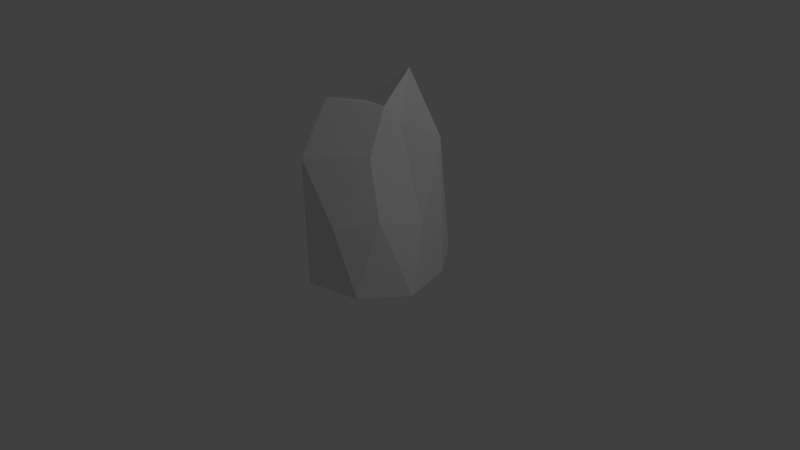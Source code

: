 # Source: Mountain1.blend  (saved by Blender 2.74.0; exported with 4.5.12 LTS)
import bpy
from mathutils import Matrix  # noqa: F401  (used for matrix-valued properties, if any)

bpy.ops.wm.read_factory_settings(use_empty=True)
scene = bpy.context.scene
scene.name = 'Scene'

# ---- collections
col_collection_1 = bpy.data.collections.new('Collection 1'); scene.collection.children.link(col_collection_1)

# ---- materials (node trees are filled in below, after node groups)
mat_material = bpy.data.materials.new('Material')
mat_material.alpha_threshold = 0.0
mat_material.use_transparent_shadow = False
mat_material.roughness = 0.5
mat_material.specular_intensity = 0.0
mat_material.line_color = (0.0, 0.0, 0.0, 1.0)

# ---- material node trees

# ---- world
world_world = bpy.data.worlds.new('World'); scene.world = world_world
world_world.color = (0.05088, 0.05088, 0.05088)
world_world.use_sun_shadow = False
world_world.sun_shadow_jitter_overblur = 0.0
world_world.cycles.sampling_method = 'MANUAL'
world_world.cycles.sample_map_resolution = 256

# ---- cameras
cam_camera = bpy.data.cameras.new('Camera')
cam_camera.clip_end = 100.0
cam_camera.lens = 35.0
cam_camera.sensor_width = 32.0
cam_camera.sensor_height = 18.0
cam_camera.ortho_scale = 7.314
cam_camera.dof.focus_distance = 0.0
cam_camera.dof.aperture_fstop = 128.0

# ---- lights
light_lamp = bpy.data.lights.new('Lamp', 'POINT')
light_lamp.transmission_factor = 0.0
light_lamp.cutoff_distance = 30.0
light_lamp.energy = 100.0
light_lamp.shadow_buffer_clip_start = 1.001
light_lamp.shadow_soft_size = 0.1
light_lamp.shadow_maximum_resolution = 0.006
light_lamp.use_absolute_resolution = True
light_lamp.cycles.use_multiple_importance_sampling = False

# ---- meshes
me_icosphere = bpy.data.meshes.new('Icosphere')
me_icosphere.from_pydata([(0.2764, 0.7399, 0.8506), (-0.664, 1.23, 0.5257), (-0.7236, 0.7399, -0.5257), (0.2764, 1.366, -0.8506), (0.8944, 0.7399, -3.234e-08), (0.2516, 2.048, -8.953e-08), (1.093, 1.591e-08, 0.3641), (0.9194, -1.399e-08, -0.32), (0.005557, 4.553e-08, 1.042), (0.6957, 3.865e-08, 0.8841), (-0.8376, 6.472e-09, 0.1481), (-0.3861, 2.884e-08, 0.6599), (-0.8485, -2.843e-08, -0.6504), (-1.054, -1.363e-08, -0.3118), (0.5225, -3.672e-08, -0.8401), (-0.2336, -4.111e-08, -0.9405), (0.6882, 0.8698, 0.5), (-0.3638, 1.446, 0.7759), (-0.6172, 1.36, -5.945e-08), (-0.2629, 1.563, -0.809), (0.6882, 1.655, -0.5), (0.3679, 1.525, 0.3317), (0.3503, 1.835, -0.1607), (-0.4253, 2.076, 0.309), (-0.4253, 1.898, -0.309), (0.1625, 2.395, -0.5), (0.9069, 0.3699, -0.16), (0.4861, 0.37, 0.8674), (-0.525, 0.6151, 0.5928), (-0.8889, 0.3699, -0.4187), (0.02138, 0.6831, -0.8956), (0.4823, 0.8049, 0.6753), (-0.5139, 1.338, 0.6508), (-0.6704, 1.05, -0.2629), (0.00676, 1.464, -0.8298), (0.7913, 1.197, -0.25), (0.3222, 1.133, 0.5912), (0.301, 1.942, -0.08035), (-0.5447, 1.653, 0.4174), (-0.5745, 1.319, -0.4174), (0.2194, 1.881, -0.6753), (0.9935, 0.3699, 0.182), (0.141, 0.37, 0.9461), (-0.7508, 0.6151, 0.3369), (-0.7861, 0.3699, -0.588), (0.3994, 0.6831, -0.8454), (0.7913, 0.8048, 0.25), (-0.04372, 1.093, 0.8133), (-0.6406, 1.295, 0.2629), (-0.4932, 1.151, -0.6674), (0.4823, 1.51, -0.6753), (0.3098, 1.787, 0.1658), (0.6224, 1.288, -0.08035), (-0.08684, 2.062, 0.1545), (-0.08684, 1.973, -0.1545), (0.207, 2.222, -0.25), (0.2564, 2.115, -0.3303), (0.5192, 1.745, -0.3303), (0.4253, 2.025, -0.5), (-0.1314, 2.146, -0.4045), (-0.05021, 1.979, -0.6545), (-0.3441, 1.73, -0.559), (-0.4253, 1.987, -7.396e-08), (-0.5213, 1.629, -0.1545), (-0.5213, 1.718, 0.1545), (-0.0287, 1.8, 0.3203), (-0.3946, 1.761, 0.5424), (0.00204, 1.485, 0.5538), (0.3591, 1.68, 0.08549), (0.5281, 1.198, 0.4158), (0.5192, 1.353, 0.1697), (0.8038, 0.8273, -0.41), (0.721, -2.535e-08, -0.58), (0.6054, 0.8273, -0.67), (-0.2483, 0.7813, -0.8748), (-0.5411, -3.477e-08, -0.7954), (-0.5557, 0.7813, -0.7297), (-0.8357, 0.68, -0.1559), (-0.946, -3.577e-09, -0.08184), (-0.7274, 0.68, 0.07404), (-0.3749, 0.7228, 0.7179), (-0.1902, 3.719e-08, 0.8507), (-0.1791, 0.7228, 0.9087), (0.692, 0.4349, 0.6921), (0.8942, 2.728e-08, 0.6241), (0.8904, 0.4349, 0.432), (0.1444, -3.892e-08, -0.8903), (-0.9514, -2.103e-08, -0.4811), (-0.6118, 1.766e-08, 0.404), (0.3506, 4.209e-08, 0.9628), (1.006, 9.631e-10, 0.02203)], [], [(0, 31, 36), (1, 32, 38), (2, 33, 39), (3, 34, 40), (4, 35, 52), (22, 56, 37), (22, 57, 56), (20, 50, 58), (25, 59, 55), (25, 60, 59), (19, 49, 61), (24, 62, 54), (24, 63, 62), (18, 48, 64), (23, 65, 53), (23, 66, 65), (17, 47, 67), (21, 68, 51), (21, 69, 68), (16, 46, 70), (7, 71, 26), (7, 72, 71), (14, 45, 73), (15, 74, 30), (15, 75, 74), (12, 44, 76), (13, 77, 29), (13, 78, 77), (10, 43, 79), (11, 80, 28), (11, 81, 80), (8, 42, 82), (9, 83, 27), (9, 84, 83), (6, 41, 85), (14, 86, 45), (12, 87, 44), (10, 88, 43), (8, 89, 42), (6, 90, 41), (41, 26, 4), (41, 90, 26), (90, 7, 26), (42, 27, 0), (42, 89, 27), (89, 9, 27), (43, 28, 1), (43, 88, 28), (88, 11, 28), (44, 29, 2), (44, 87, 29), (87, 13, 29), (45, 30, 3), (45, 86, 30), (86, 15, 30), (85, 46, 16), (85, 41, 46), (41, 4, 46), (83, 85, 16), (83, 84, 85), (84, 6, 85), (27, 31, 0), (27, 83, 31), (83, 16, 31), (82, 47, 17), (82, 42, 47), (42, 0, 47), (80, 82, 17), (80, 81, 82), (81, 8, 82), (28, 32, 1), (28, 80, 32), (80, 17, 32), (79, 48, 18), (79, 43, 48), (43, 1, 48), (77, 79, 18), (77, 78, 79), (78, 10, 79), (29, 33, 2), (29, 77, 33), (77, 18, 33), (76, 49, 19), (76, 44, 49), (44, 2, 49), (74, 76, 19), (74, 75, 76), (75, 12, 76), (30, 34, 3), (30, 74, 34), (74, 19, 34), (73, 50, 20), (73, 45, 50), (45, 3, 50), (71, 73, 20), (71, 72, 73), (72, 14, 73), (26, 35, 4), (26, 71, 35), (71, 20, 35), (70, 52, 22), (70, 46, 52), (46, 4, 52), (68, 70, 22), (68, 69, 70), (69, 16, 70), (51, 37, 5), (51, 68, 37), (68, 22, 37), (67, 36, 21), (67, 47, 36), (47, 0, 36), (65, 67, 21), (65, 66, 67), (66, 17, 67), (53, 51, 5), (53, 65, 51), (65, 21, 51), (64, 38, 23), (64, 48, 38), (48, 1, 38), (62, 64, 23), (62, 63, 64), (63, 18, 64), (54, 53, 5), (54, 62, 53), (62, 23, 53), (61, 39, 24), (61, 49, 39), (49, 2, 39), (59, 61, 24), (59, 60, 61), (60, 19, 61), (55, 54, 5), (55, 59, 54), (59, 24, 54), (58, 40, 25), (58, 50, 40), (50, 3, 40), (56, 58, 25), (56, 57, 58), (57, 20, 58), (37, 55, 5), (37, 56, 55), (56, 25, 55), (52, 57, 22), (52, 35, 57), (35, 20, 57), (40, 60, 25), (40, 34, 60), (34, 19, 60), (39, 63, 24), (39, 33, 63), (33, 18, 63), (38, 66, 23), (38, 32, 66), (32, 17, 66), (36, 69, 21), (36, 31, 69), (31, 16, 69)])
_uv = me_icosphere.uv_layers.new(name='UVMap')
_uv.uv.foreach_set('vector', [0.5758, 0.5585, 0.5889, 0.5625, 0.5767, 0.5776, 0.6668, 0.5732, 0.6704, 0.5716, 0.6769, 0.5786, 0.6496, 0.6258, 0.6594, 0.6135, 0.6683, 0.6188, 0.7199, 0.7101, 0.7113, 0.708, 0.7167, 0.6991, 0.6251, 0.5768, 0.6258, 0.597, 0.6137, 0.5961, 0.6812, 0.7129, 0.6809, 0.7233, 0.6733, 0.7157, 0.6812, 0.7129, 0.6907, 0.7136, 0.6809, 0.7233, 0.7141, 0.7326, 0.7078, 0.7298, 0.7157, 0.725, 0.6394, 0.7223, 0.6481, 0.7147, 0.6481, 0.7293, 0.7014, 0.6792, 0.6944, 0.6908, 0.6881, 0.6855, 0.5816, 0.6696, 0.5681, 0.682, 0.5742, 0.6633, 0.6839, 0.676, 0.6739, 0.6643, 0.6883, 0.6696, 0.7329, 0.6855, 0.7226, 0.6795, 0.7329, 0.6695, 0.6692, 0.6013, 0.668, 0.5872, 0.6781, 0.5927, 0.6638, 0.6526, 0.6757, 0.6431, 0.6782, 0.6579, 0.5569, 0.6134, 0.5558, 0.6037, 0.5672, 0.6051, 0.5547, 0.5941, 0.5652, 0.5763, 0.5661, 0.5955, 0.6877, 0.6335, 0.7019, 0.6442, 0.6901, 0.6484, 0.5776, 0.5968, 0.5898, 0.5817, 0.5899, 0.6061, 0.602, 0.5666, 0.6135, 0.5717, 0.6021, 0.591, 0.7118, 0.6132, 0.7224, 0.5884, 0.7245, 0.6081, 0.7118, 0.6132, 0.6994, 0.6023, 0.7224, 0.5884, 0.687, 0.5913, 0.6979, 0.572, 0.71, 0.5774, 0.5824, 0.719, 0.582, 0.6943, 0.5952, 0.6975, 0.5824, 0.719, 0.5685, 0.7185, 0.582, 0.6943, 0.5547, 0.7181, 0.5547, 0.7062, 0.5681, 0.6939, 0.6278, 0.6131, 0.6485, 0.6072, 0.6387, 0.6194, 0.6278, 0.6131, 0.6271, 0.6047, 0.6485, 0.6072, 0.6264, 0.5963, 0.6466, 0.5847, 0.6478, 0.5988, 0.6307, 0.5615, 0.6524, 0.5658, 0.6488, 0.5673, 0.6307, 0.5615, 0.6326, 0.5478, 0.6524, 0.5658, 0.5628, 0.5396, 0.5693, 0.549, 0.5587, 0.5668, 0.5955, 0.5341, 0.5988, 0.5503, 0.5857, 0.5463, 0.5955, 0.5341, 0.611, 0.5396, 0.5988, 0.5503, 0.6264, 0.545, 0.6258, 0.5609, 0.6142, 0.5558, 0.6187, 0.719, 0.6006, 0.719, 0.6134, 0.6975, 0.6273, 0.6298, 0.6276, 0.6215, 0.6384, 0.6278, 0.6264, 0.5963, 0.6286, 0.5789, 0.6466, 0.5847, 0.5628, 0.5396, 0.5792, 0.5368, 0.5693, 0.549, 0.7395, 0.6344, 0.7257, 0.6238, 0.7384, 0.6186, 0.7384, 0.6186, 0.7245, 0.6081, 0.7372, 0.6029, 0.7384, 0.6186, 0.7257, 0.6238, 0.7245, 0.6081, 0.7257, 0.6238, 0.7118, 0.6132, 0.7245, 0.6081, 0.5693, 0.549, 0.5857, 0.5463, 0.5758, 0.5585, 0.5693, 0.549, 0.5792, 0.5368, 0.5857, 0.5463, 0.5792, 0.5368, 0.5955, 0.5341, 0.5857, 0.5463, 0.6466, 0.5847, 0.6488, 0.5673, 0.6668, 0.5732, 0.6466, 0.5847, 0.6286, 0.5789, 0.6488, 0.5673, 0.6286, 0.5789, 0.6307, 0.5615, 0.6488, 0.5673, 0.6384, 0.6278, 0.6387, 0.6194, 0.6496, 0.6258, 0.6384, 0.6278, 0.6276, 0.6215, 0.6387, 0.6194, 0.6276, 0.6215, 0.6278, 0.6131, 0.6387, 0.6194, 0.6134, 0.6975, 0.5952, 0.6975, 0.608, 0.676, 0.6134, 0.6975, 0.6006, 0.719, 0.5952, 0.6975, 0.6006, 0.719, 0.5824, 0.719, 0.5952, 0.6975, 0.6142, 0.5558, 0.6135, 0.5717, 0.602, 0.5666, 0.6142, 0.5558, 0.6258, 0.5609, 0.6135, 0.5717, 0.6258, 0.5609, 0.6251, 0.5768, 0.6135, 0.5717, 0.5988, 0.5503, 0.6142, 0.5558, 0.602, 0.5666, 0.5988, 0.5503, 0.611, 0.5396, 0.6142, 0.5558, 0.611, 0.5396, 0.6264, 0.545, 0.6142, 0.5558, 0.5857, 0.5463, 0.5889, 0.5625, 0.5758, 0.5585, 0.5857, 0.5463, 0.5988, 0.5503, 0.5889, 0.5625, 0.5988, 0.5503, 0.602, 0.5666, 0.5889, 0.5625, 0.5587, 0.5668, 0.5652, 0.5763, 0.5547, 0.5941, 0.5587, 0.5668, 0.5693, 0.549, 0.5652, 0.5763, 0.5693, 0.549, 0.5758, 0.5585, 0.5652, 0.5763, 0.6524, 0.5658, 0.6543, 0.5521, 0.6741, 0.57, 0.6524, 0.5658, 0.6326, 0.5478, 0.6543, 0.5521, 0.6326, 0.5478, 0.6344, 0.5341, 0.6543, 0.5521, 0.6488, 0.5673, 0.6704, 0.5716, 0.6668, 0.5732, 0.6488, 0.5673, 0.6524, 0.5658, 0.6704, 0.5716, 0.6524, 0.5658, 0.6741, 0.57, 0.6704, 0.5716, 0.6478, 0.5988, 0.668, 0.5872, 0.6692, 0.6013, 0.6478, 0.5988, 0.6466, 0.5847, 0.668, 0.5872, 0.6466, 0.5847, 0.6668, 0.5732, 0.668, 0.5872, 0.6485, 0.6072, 0.6478, 0.5988, 0.6692, 0.6013, 0.6485, 0.6072, 0.6271, 0.6047, 0.6478, 0.5988, 0.6271, 0.6047, 0.6264, 0.5963, 0.6478, 0.5988, 0.6387, 0.6194, 0.6594, 0.6135, 0.6496, 0.6258, 0.6387, 0.6194, 0.6485, 0.6072, 0.6594, 0.6135, 0.6485, 0.6072, 0.6692, 0.6013, 0.6594, 0.6135, 0.5681, 0.6939, 0.5681, 0.682, 0.5816, 0.6696, 0.5681, 0.6939, 0.5547, 0.7062, 0.5681, 0.682, 0.5547, 0.7062, 0.5547, 0.6943, 0.5681, 0.682, 0.582, 0.6943, 0.5681, 0.6939, 0.5816, 0.6696, 0.582, 0.6943, 0.5685, 0.7185, 0.5681, 0.6939, 0.5685, 0.7185, 0.5547, 0.7181, 0.5681, 0.6939, 0.5952, 0.6975, 0.5948, 0.6728, 0.608, 0.676, 0.5952, 0.6975, 0.582, 0.6943, 0.5948, 0.6728, 0.582, 0.6943, 0.5816, 0.6696, 0.5948, 0.6728, 0.71, 0.5774, 0.721, 0.5581, 0.733, 0.5635, 0.71, 0.5774, 0.6979, 0.572, 0.721, 0.5581, 0.6979, 0.572, 0.7089, 0.5526, 0.721, 0.5581, 0.7224, 0.5884, 0.71, 0.5774, 0.733, 0.5635, 0.7224, 0.5884, 0.6994, 0.6023, 0.71, 0.5774, 0.6994, 0.6023, 0.687, 0.5913, 0.71, 0.5774, 0.7245, 0.6081, 0.7351, 0.5832, 0.7372, 0.6029, 0.7245, 0.6081, 0.7224, 0.5884, 0.7351, 0.5832, 0.7224, 0.5884, 0.733, 0.5635, 0.7351, 0.5832, 0.6021, 0.591, 0.6137, 0.5961, 0.6022, 0.6154, 0.6021, 0.591, 0.6135, 0.5717, 0.6137, 0.5961, 0.6135, 0.5717, 0.6251, 0.5768, 0.6137, 0.5961, 0.5899, 0.6061, 0.6021, 0.591, 0.6022, 0.6154, 0.5899, 0.6061, 0.5898, 0.5817, 0.6021, 0.591, 0.5898, 0.5817, 0.602, 0.5666, 0.6021, 0.591, 0.6901, 0.6484, 0.7043, 0.6591, 0.6926, 0.6632, 0.6901, 0.6484, 0.7019, 0.6442, 0.7043, 0.6591, 0.7019, 0.6442, 0.7161, 0.655, 0.7043, 0.6591, 0.5661, 0.5955, 0.5767, 0.5776, 0.5776, 0.5968, 0.5661, 0.5955, 0.5652, 0.5763, 0.5767, 0.5776, 0.5652, 0.5763, 0.5758, 0.5585, 0.5767, 0.5776, 0.5672, 0.6051, 0.5661, 0.5955, 0.5776, 0.5968, 0.5672, 0.6051, 0.5558, 0.6037, 0.5661, 0.5955, 0.5558, 0.6037, 0.5547, 0.5941, 0.5661, 0.5955, 0.6782, 0.6579, 0.6901, 0.6484, 0.6926, 0.6632, 0.6782, 0.6579, 0.6757, 0.6431, 0.6901, 0.6484, 0.6757, 0.6431, 0.6877, 0.6335, 0.6901, 0.6484, 0.6781, 0.5927, 0.6769, 0.5786, 0.687, 0.584, 0.6781, 0.5927, 0.668, 0.5872, 0.6769, 0.5786, 0.668, 0.5872, 0.6668, 0.5732, 0.6769, 0.5786, 0.7329, 0.6695, 0.7226, 0.6635, 0.7329, 0.6535, 0.7329, 0.6695, 0.7226, 0.6795, 0.7226, 0.6635, 0.7226, 0.6795, 0.7123, 0.6734, 0.7226, 0.6635, 0.6883, 0.6696, 0.6782, 0.6579, 0.6926, 0.6632, 0.6883, 0.6696, 0.6739, 0.6643, 0.6782, 0.6579, 0.6739, 0.6643, 0.6638, 0.6526, 0.6782, 0.6579, 0.5742, 0.6633, 0.5607, 0.6756, 0.5668, 0.657, 0.5742, 0.6633, 0.5681, 0.682, 0.5607, 0.6756, 0.5681, 0.682, 0.5547, 0.6943, 0.5607, 0.6756, 0.6881, 0.6855, 0.681, 0.6971, 0.6747, 0.6917, 0.6881, 0.6855, 0.6944, 0.6908, 0.681, 0.6971, 0.6944, 0.6908, 0.6873, 0.7025, 0.681, 0.6971, 0.6481, 0.7293, 0.6568, 0.7216, 0.6568, 0.7363, 0.6481, 0.7293, 0.6481, 0.7147, 0.6568, 0.7216, 0.6481, 0.7147, 0.6568, 0.707, 0.6568, 0.7216, 0.7157, 0.725, 0.7095, 0.7222, 0.7174, 0.7174, 0.7157, 0.725, 0.7078, 0.7298, 0.7095, 0.7222, 0.7078, 0.7298, 0.7016, 0.7269, 0.7095, 0.7222, 0.6809, 0.7233, 0.6904, 0.7241, 0.6806, 0.7338, 0.6809, 0.7233, 0.6907, 0.7136, 0.6904, 0.7241, 0.6907, 0.7136, 0.7002, 0.7143, 0.6904, 0.7241, 0.6733, 0.7157, 0.673, 0.7262, 0.6653, 0.7185, 0.6733, 0.7157, 0.6809, 0.7233, 0.673, 0.7262, 0.6809, 0.7233, 0.6806, 0.7338, 0.673, 0.7262, 0.6137, 0.5961, 0.6143, 0.6163, 0.6022, 0.6154, 0.6137, 0.5961, 0.6258, 0.597, 0.6143, 0.6163, 0.6258, 0.597, 0.6264, 0.6172, 0.6143, 0.6163, 0.7167, 0.6991, 0.7081, 0.697, 0.7135, 0.6881, 0.7167, 0.6991, 0.7113, 0.708, 0.7081, 0.697, 0.7113, 0.708, 0.7027, 0.7059, 0.7081, 0.697, 0.6683, 0.6188, 0.6781, 0.6065, 0.687, 0.6118, 0.6683, 0.6188, 0.6594, 0.6135, 0.6781, 0.6065, 0.6594, 0.6135, 0.6692, 0.6013, 0.6781, 0.6065, 0.6769, 0.5786, 0.6806, 0.577, 0.687, 0.584, 0.6769, 0.5786, 0.6704, 0.5716, 0.6806, 0.577, 0.6704, 0.5716, 0.6741, 0.57, 0.6806, 0.577, 0.5767, 0.5776, 0.5898, 0.5817, 0.5776, 0.5968, 0.5767, 0.5776, 0.5889, 0.5625, 0.5898, 0.5817, 0.5889, 0.5625, 0.602, 0.5666, 0.5898, 0.5817])
me_icosphere.materials.append(mat_material)
me_icosphere.use_remesh_preserve_volume = False
me_icosphere.use_remesh_preserve_attributes = False
me_icosphere.use_mirror_vertex_groups = False
me_icosphere.update()

# ---- objects
ob_icosphere = bpy.data.objects.new('Icosphere', me_icosphere)
ob_lamp = bpy.data.objects.new('Lamp', light_lamp)
ob_camera = bpy.data.objects.new('Camera', cam_camera)

# ---- transforms, parenting, visibility, modifiers, constraints
ob_icosphere.location = (0.0, 0.0, 0.0)
ob_icosphere.rotation_euler = (1.571, 0.0, 0.0)
ob_icosphere.lineart.crease_threshold = 0.0
ob_lamp.location = (4.076, 1.005, 5.904)
ob_lamp.rotation_euler = (0.6503, 0.05522, 1.866)
ob_lamp.lock_rotations_4d = False
ob_lamp.empty_display_type = 'ARROWS'
ob_lamp.color = (0.0, 0.0, 0.0, 0.0)
ob_lamp.lineart.crease_threshold = 0.0
ob_camera.location = (7.481, -6.508, 5.344)
ob_camera.rotation_euler = (1.109, 0.01082, 0.8149)
ob_camera.lock_rotations_4d = False
ob_camera.empty_display_type = 'ARROWS'
ob_camera.color = (0.0, 0.0, 0.0, 0.0)
ob_camera.display_type = 'WIRE'
ob_camera.lineart.crease_threshold = 0.0

# ---- collection membership
col_collection_1.objects.link(ob_icosphere)
col_collection_1.objects.link(ob_lamp)
col_collection_1.objects.link(ob_camera)

# ---- scene / render settings (as saved in the file)
scene.camera = ob_camera
scene.frame_start = 1; scene.frame_end = 250; scene.frame_set(1)
scene.render.engine = 'BLENDER_EEVEE_NEXT'
scene.render.resolution_percentage = 50
scene.render.dither_intensity = 0.0
scene.cycles.use_denoising = False
scene.cycles.samples = 10
scene.cycles.sampling_pattern = 'TABULATED_SOBOL'
scene.cycles.light_sampling_threshold = 0.0
scene.cycles.use_adaptive_sampling = False
scene.cycles.use_light_tree = False
scene.cycles.blur_glossy = 0.0
scene.cycles.pixel_filter_type = 'GAUSSIAN'
scene.cycles.sample_clamp_indirect = 0.0
scene.view_settings.view_transform = 'Standard'
bpy.context.view_layer.update()
